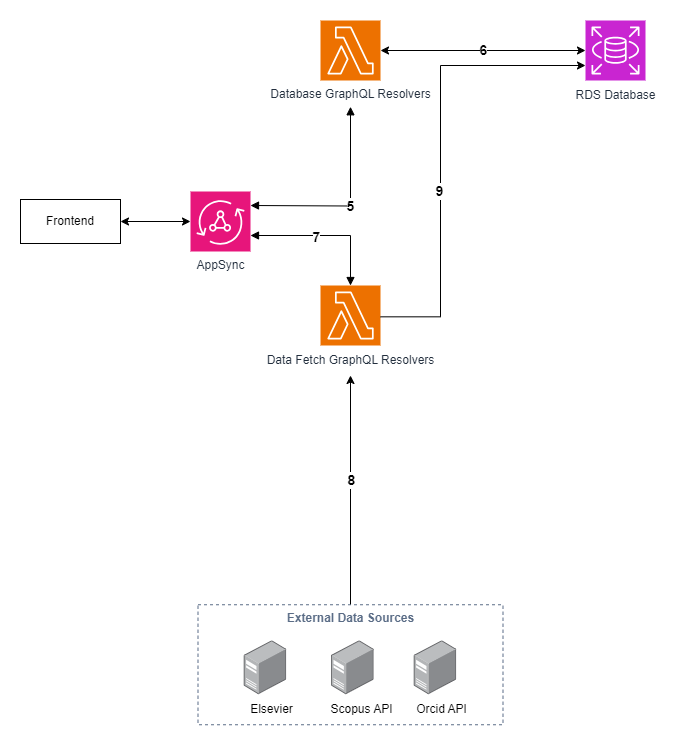

The diagram above was exported from draw.io. Its source (the exported page's mxGraphModel, read from the mxfile embedded in the PNG):
<mxGraphModel dx="1323" dy="687" grid="1" gridSize="10" guides="1" tooltips="1" connect="1" arrows="1" fold="1" page="1" pageScale="1" pageWidth="1100" pageHeight="1700" math="0" shadow="0">
  <root>
    <mxCell id="0" />
    <mxCell id="1" parent="0" />
    <mxCell id="15krOstibW0H0Cj6fzQd-4" style="edgeStyle=orthogonalEdgeStyle;rounded=0;orthogonalLoop=1;jettySize=auto;html=1;exitX=0.5;exitY=0;exitDx=0;exitDy=0;" edge="1" parent="1" source="15krOstibW0H0Cj6fzQd-89" target="15krOstibW0H0Cj6fzQd-63">
      <mxGeometry relative="1" as="geometry">
        <mxPoint x="910" y="1131.25" as="sourcePoint" />
      </mxGeometry>
    </mxCell>
    <mxCell id="15krOstibW0H0Cj6fzQd-5" value="&lt;b style=&quot;font-size: 14px;&quot;&gt;&lt;font style=&quot;font-size: 14px;&quot;&gt;8&lt;/font&gt;&lt;/b&gt;" style="edgeLabel;html=1;align=center;verticalAlign=middle;resizable=0;points=[];fontSize=14;" vertex="1" connectable="0" parent="15krOstibW0H0Cj6fzQd-4">
      <mxGeometry x="0.0872" relative="1" as="geometry">
        <mxPoint as="offset" />
      </mxGeometry>
    </mxCell>
    <mxCell id="15krOstibW0H0Cj6fzQd-7" value="" style="sketch=0;points=[[0,0,0],[0.25,0,0],[0.5,0,0],[0.75,0,0],[1,0,0],[0,1,0],[0.25,1,0],[0.5,1,0],[0.75,1,0],[1,1,0],[0,0.25,0],[0,0.5,0],[0,0.75,0],[1,0.25,0],[1,0.5,0],[1,0.75,0]];outlineConnect=0;fontColor=#232F3E;fillColor=#ED7100;strokeColor=#ffffff;dashed=0;verticalLabelPosition=bottom;verticalAlign=top;align=center;html=1;fontSize=12;fontStyle=0;aspect=fixed;shape=mxgraph.aws4.resourceIcon;resIcon=mxgraph.aws4.lambda;" vertex="1" parent="1">
      <mxGeometry x="880" y="800" width="60" height="60" as="geometry" />
    </mxCell>
    <mxCell id="15krOstibW0H0Cj6fzQd-97" style="edgeStyle=orthogonalEdgeStyle;rounded=0;orthogonalLoop=1;jettySize=auto;html=1;exitX=0;exitY=0.5;exitDx=0;exitDy=0;exitPerimeter=0;startArrow=classic;startFill=1;" edge="1" parent="1" source="15krOstibW0H0Cj6fzQd-8" target="15krOstibW0H0Cj6fzQd-96">
      <mxGeometry relative="1" as="geometry" />
    </mxCell>
    <mxCell id="15krOstibW0H0Cj6fzQd-8" value="AppSync" style="sketch=0;points=[[0,0,0],[0.25,0,0],[0.5,0,0],[0.75,0,0],[1,0,0],[0,1,0],[0.25,1,0],[0.5,1,0],[0.75,1,0],[1,1,0],[0,0.25,0],[0,0.5,0],[0,0.75,0],[1,0.25,0],[1,0.5,0],[1,0.75,0]];outlineConnect=0;fontColor=#232F3E;fillColor=#E7157B;strokeColor=#ffffff;dashed=0;verticalLabelPosition=bottom;verticalAlign=top;align=center;html=1;fontSize=12;fontStyle=0;aspect=fixed;shape=mxgraph.aws4.resourceIcon;resIcon=mxgraph.aws4.appsync;" vertex="1" parent="1">
      <mxGeometry x="750" y="706" width="60" height="60" as="geometry" />
    </mxCell>
    <mxCell id="15krOstibW0H0Cj6fzQd-12" value="&lt;b&gt;&lt;font style=&quot;font-size: 14px;&quot;&gt;5&lt;/font&gt;&lt;/b&gt;" style="edgeStyle=orthogonalEdgeStyle;html=1;endArrow=block;elbow=vertical;startArrow=block;startFill=1;endFill=1;strokeColor=#000000;rounded=0;entryX=0.5;entryY=1.438;entryDx=0;entryDy=0;entryPerimeter=0;" edge="1" parent="1" target="15krOstibW0H0Cj6fzQd-15">
      <mxGeometry width="100" relative="1" as="geometry">
        <mxPoint x="810" y="720" as="sourcePoint" />
        <mxPoint x="910" y="680" as="targetPoint" />
      </mxGeometry>
    </mxCell>
    <mxCell id="15krOstibW0H0Cj6fzQd-13" value="" style="edgeStyle=orthogonalEdgeStyle;html=1;endArrow=block;elbow=vertical;startArrow=block;startFill=1;endFill=1;strokeColor=#000000;rounded=0;entryX=0.5;entryY=0;entryDx=0;entryDy=0;entryPerimeter=0;" edge="1" parent="1" target="15krOstibW0H0Cj6fzQd-7">
      <mxGeometry width="100" relative="1" as="geometry">
        <mxPoint x="810" y="750" as="sourcePoint" />
        <mxPoint x="910" y="780" as="targetPoint" />
        <Array as="points">
          <mxPoint x="910" y="750" />
        </Array>
      </mxGeometry>
    </mxCell>
    <mxCell id="15krOstibW0H0Cj6fzQd-14" value="&lt;b style=&quot;font-size: 14px;&quot;&gt;&lt;font style=&quot;font-size: 14px;&quot;&gt;7&lt;/font&gt;&lt;/b&gt;" style="edgeLabel;html=1;align=center;verticalAlign=middle;resizable=0;points=[];fontSize=14;" connectable="0" vertex="1" parent="15krOstibW0H0Cj6fzQd-13">
      <mxGeometry x="-0.1333" y="-1" relative="1" as="geometry">
        <mxPoint as="offset" />
      </mxGeometry>
    </mxCell>
    <mxCell id="15krOstibW0H0Cj6fzQd-15" value="Database GraphQL Resolvers" style="sketch=0;points=[[0,0,0],[0.25,0,0],[0.5,0,0],[0.75,0,0],[1,0,0],[0,1,0],[0.25,1,0],[0.5,1,0],[0.75,1,0],[1,1,0],[0,0.25,0],[0,0.5,0],[0,0.75,0],[1,0.25,0],[1,0.5,0],[1,0.75,0]];outlineConnect=0;fontColor=#232F3E;fillColor=#ED7100;strokeColor=#ffffff;dashed=0;verticalLabelPosition=bottom;verticalAlign=top;align=center;html=1;fontSize=12;fontStyle=0;aspect=fixed;shape=mxgraph.aws4.resourceIcon;resIcon=mxgraph.aws4.lambda;" vertex="1" parent="1">
      <mxGeometry x="880" y="535" width="60" height="60" as="geometry" />
    </mxCell>
    <mxCell id="15krOstibW0H0Cj6fzQd-16" value="&lt;b&gt;&lt;font style=&quot;font-size: 14px;&quot;&gt;6&lt;/font&gt;&lt;/b&gt;" style="edgeStyle=orthogonalEdgeStyle;rounded=0;orthogonalLoop=1;jettySize=auto;html=1;exitX=1;exitY=0.5;exitDx=0;exitDy=0;exitPerimeter=0;entryX=0;entryY=0.5;entryDx=0;entryDy=0;entryPerimeter=0;startArrow=classic;startFill=1;" edge="1" parent="1" source="15krOstibW0H0Cj6fzQd-15" target="15krOstibW0H0Cj6fzQd-29">
      <mxGeometry relative="1" as="geometry" />
    </mxCell>
    <mxCell id="15krOstibW0H0Cj6fzQd-29" value="&lt;div&gt;&lt;br&gt;&lt;/div&gt;" style="sketch=0;points=[[0,0,0],[0.25,0,0],[0.5,0,0],[0.75,0,0],[1,0,0],[0,1,0],[0.25,1,0],[0.5,1,0],[0.75,1,0],[1,1,0],[0,0.25,0],[0,0.5,0],[0,0.75,0],[1,0.25,0],[1,0.5,0],[1,0.75,0]];outlineConnect=0;fontColor=#232F3E;fillColor=#C925D1;strokeColor=#ffffff;dashed=0;verticalLabelPosition=bottom;verticalAlign=top;align=center;html=1;fontSize=12;fontStyle=0;aspect=fixed;shape=mxgraph.aws4.resourceIcon;resIcon=mxgraph.aws4.rds;" vertex="1" parent="1">
      <mxGeometry x="1145" y="535" width="60" height="60" as="geometry" />
    </mxCell>
    <mxCell id="15krOstibW0H0Cj6fzQd-63" value="&lt;span style=&quot;color: rgb(35, 47, 62);&quot;&gt;Data Fetch GraphQL Resolvers&lt;/span&gt;" style="text;html=1;align=center;verticalAlign=middle;resizable=0;points=[];autosize=1;strokeColor=none;fillColor=none;" vertex="1" parent="1">
      <mxGeometry x="815" y="860" width="190" height="30" as="geometry" />
    </mxCell>
    <mxCell id="15krOstibW0H0Cj6fzQd-64" style="edgeStyle=orthogonalEdgeStyle;rounded=0;orthogonalLoop=1;jettySize=auto;html=1;entryX=0;entryY=0.75;entryDx=0;entryDy=0;entryPerimeter=0;" edge="1" parent="1" source="15krOstibW0H0Cj6fzQd-7" target="15krOstibW0H0Cj6fzQd-29">
      <mxGeometry relative="1" as="geometry">
        <Array as="points">
          <mxPoint x="1000" y="831.25" />
          <mxPoint x="1000" y="580.25" />
        </Array>
      </mxGeometry>
    </mxCell>
    <mxCell id="15krOstibW0H0Cj6fzQd-65" value="&lt;b style=&quot;font-size: 14px;&quot;&gt;&lt;font style=&quot;font-size: 14px;&quot;&gt;9&lt;/font&gt;&lt;/b&gt;" style="edgeLabel;html=1;align=center;verticalAlign=middle;resizable=0;points=[];fontSize=14;" vertex="1" connectable="0" parent="15krOstibW0H0Cj6fzQd-64">
      <mxGeometry x="-0.1815" y="2" relative="1" as="geometry">
        <mxPoint as="offset" />
      </mxGeometry>
    </mxCell>
    <mxCell id="15krOstibW0H0Cj6fzQd-78" value="&lt;span style=&quot;color: rgb(35, 47, 62);&quot;&gt;RDS Database&lt;/span&gt;" style="text;html=1;align=center;verticalAlign=middle;resizable=0;points=[];autosize=1;strokeColor=none;fillColor=none;" vertex="1" parent="1">
      <mxGeometry x="1125" y="595" width="100" height="30" as="geometry" />
    </mxCell>
    <mxCell id="15krOstibW0H0Cj6fzQd-83" value="" style="image;points=[];aspect=fixed;html=1;align=center;shadow=0;dashed=0;image=img/lib/allied_telesis/computer_and_terminals/Server_Desktop.svg;" vertex="1" parent="1">
      <mxGeometry x="803.7" y="1155.25" width="42.599999999999994" height="54" as="geometry" />
    </mxCell>
    <mxCell id="15krOstibW0H0Cj6fzQd-84" value="" style="image;points=[];aspect=fixed;html=1;align=center;shadow=0;dashed=0;image=img/lib/allied_telesis/computer_and_terminals/Server_Desktop.svg;" vertex="1" parent="1">
      <mxGeometry x="973.7" y="1155.25" width="42.599999999999994" height="54" as="geometry" />
    </mxCell>
    <mxCell id="15krOstibW0H0Cj6fzQd-85" value="" style="image;points=[];aspect=fixed;html=1;align=center;shadow=0;dashed=0;image=img/lib/allied_telesis/computer_and_terminals/Server_Desktop.svg;" vertex="1" parent="1">
      <mxGeometry x="891.1" y="1155.25" width="42.599999999999994" height="54" as="geometry" />
    </mxCell>
    <mxCell id="15krOstibW0H0Cj6fzQd-86" value="Elsevier" style="text;html=1;align=center;verticalAlign=middle;resizable=0;points=[];autosize=1;strokeColor=none;fillColor=none;" vertex="1" parent="1">
      <mxGeometry x="796.3" y="1209.25" width="70" height="30" as="geometry" />
    </mxCell>
    <mxCell id="15krOstibW0H0Cj6fzQd-87" value="Scopus API" style="text;html=1;align=center;verticalAlign=middle;resizable=0;points=[];autosize=1;strokeColor=none;fillColor=none;" vertex="1" parent="1">
      <mxGeometry x="876.3" y="1209.25" width="90" height="30" as="geometry" />
    </mxCell>
    <mxCell id="15krOstibW0H0Cj6fzQd-88" value="Orcid API" style="text;html=1;align=center;verticalAlign=middle;resizable=0;points=[];autosize=1;strokeColor=none;fillColor=none;" vertex="1" parent="1">
      <mxGeometry x="966.3" y="1209.25" width="70" height="30" as="geometry" />
    </mxCell>
    <mxCell id="15krOstibW0H0Cj6fzQd-89" value="&lt;b&gt;External Data Sources&lt;/b&gt;" style="fillColor=none;strokeColor=#5A6C86;dashed=1;verticalAlign=top;fontStyle=0;fontColor=#5A6C86;whiteSpace=wrap;html=1;" vertex="1" parent="1">
      <mxGeometry x="757.5" y="1119.25" width="305" height="120" as="geometry" />
    </mxCell>
    <mxCell id="15krOstibW0H0Cj6fzQd-96" value="Frontend" style="whiteSpace=wrap;html=1;" vertex="1" parent="1">
      <mxGeometry x="580" y="714" width="100" height="44" as="geometry" />
    </mxCell>
  </root>
</mxGraphModel>